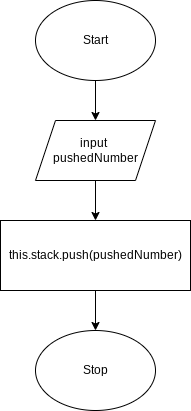

The diagram above was exported from draw.io. Its source (the exported page's mxGraphModel, read from the mxfile embedded in the PNG):
<mxGraphModel dx="594" dy="561" grid="1" gridSize="10" guides="1" tooltips="1" connect="1" arrows="1" fold="1" page="1" pageScale="1" pageWidth="827" pageHeight="1169" math="0" shadow="0">
  <root>
    <mxCell id="0" />
    <mxCell id="1" parent="0" />
    <mxCell id="6" style="edgeStyle=none;html=1;exitX=0.5;exitY=1;exitDx=0;exitDy=0;entryX=0.5;entryY=0;entryDx=0;entryDy=0;" edge="1" parent="1" source="2" target="4">
      <mxGeometry relative="1" as="geometry" />
    </mxCell>
    <mxCell id="2" value="Start" style="ellipse;whiteSpace=wrap;html=1;" vertex="1" parent="1">
      <mxGeometry x="120" y="40" width="120" height="80" as="geometry" />
    </mxCell>
    <mxCell id="7" style="edgeStyle=none;html=1;exitX=0.5;exitY=1;exitDx=0;exitDy=0;entryX=0.5;entryY=0;entryDx=0;entryDy=0;" edge="1" parent="1" source="4" target="5">
      <mxGeometry relative="1" as="geometry" />
    </mxCell>
    <mxCell id="4" value="input &lt;br&gt;pushedNumber" style="shape=parallelogram;perimeter=parallelogramPerimeter;whiteSpace=wrap;html=1;fixedSize=1;" vertex="1" parent="1">
      <mxGeometry x="120" y="160" width="120" height="60" as="geometry" />
    </mxCell>
    <mxCell id="9" style="edgeStyle=none;html=1;exitX=0.5;exitY=1;exitDx=0;exitDy=0;" edge="1" parent="1" source="5" target="8">
      <mxGeometry relative="1" as="geometry" />
    </mxCell>
    <mxCell id="5" value="this.stack.push(pushedNumber)" style="rounded=0;whiteSpace=wrap;html=1;" vertex="1" parent="1">
      <mxGeometry x="85" y="260" width="190" height="70" as="geometry" />
    </mxCell>
    <mxCell id="8" value="Stop" style="ellipse;whiteSpace=wrap;html=1;" vertex="1" parent="1">
      <mxGeometry x="120" y="370" width="120" height="80" as="geometry" />
    </mxCell>
  </root>
</mxGraphModel>